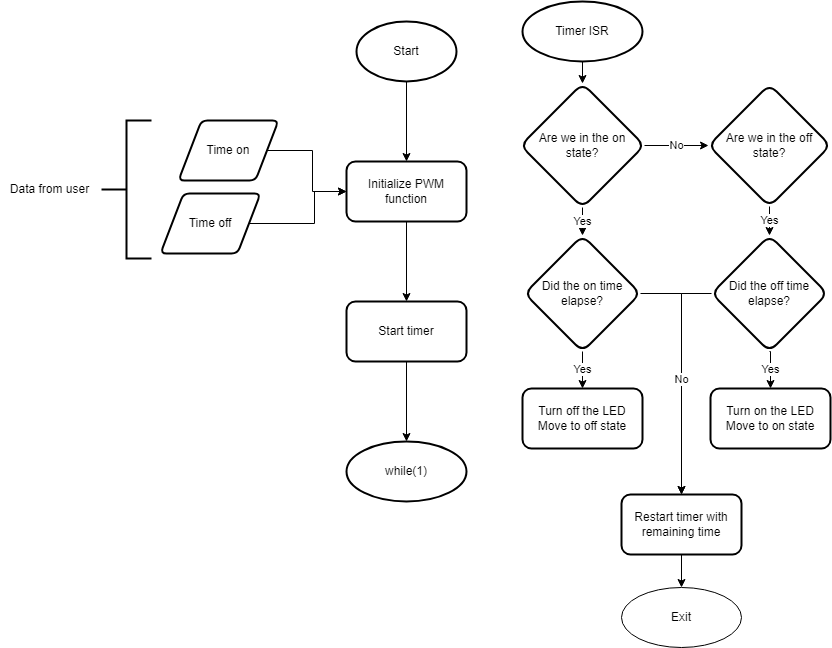

The diagram above was exported from draw.io. Its source (the exported page's mxGraphModel, read from the mxfile embedded in the PNG):
<mxGraphModel dx="1550" dy="835" grid="0" gridSize="10" guides="1" tooltips="1" connect="1" arrows="1" fold="1" page="1" pageScale="1" pageWidth="850" pageHeight="1100" math="0" shadow="0">
  <root>
    <mxCell id="0" />
    <mxCell id="1" parent="0" />
    <mxCell id="Zx5NKzoQhBGEmPm-a7kR-4" value="" style="edgeStyle=orthogonalEdgeStyle;rounded=0;orthogonalLoop=1;jettySize=auto;html=1;" edge="1" parent="1" source="Zx5NKzoQhBGEmPm-a7kR-1" target="Zx5NKzoQhBGEmPm-a7kR-3">
      <mxGeometry relative="1" as="geometry" />
    </mxCell>
    <mxCell id="Zx5NKzoQhBGEmPm-a7kR-1" value="Start" style="strokeWidth=2;html=1;shape=mxgraph.flowchart.start_1;whiteSpace=wrap;" vertex="1" parent="1">
      <mxGeometry x="358" y="68" width="100" height="60" as="geometry" />
    </mxCell>
    <mxCell id="Zx5NKzoQhBGEmPm-a7kR-14" value="" style="edgeStyle=orthogonalEdgeStyle;rounded=0;orthogonalLoop=1;jettySize=auto;html=1;" edge="1" parent="1" source="Zx5NKzoQhBGEmPm-a7kR-3" target="Zx5NKzoQhBGEmPm-a7kR-13">
      <mxGeometry relative="1" as="geometry" />
    </mxCell>
    <mxCell id="Zx5NKzoQhBGEmPm-a7kR-3" value="Initialize PWM function" style="rounded=1;whiteSpace=wrap;html=1;strokeWidth=2;" vertex="1" parent="1">
      <mxGeometry x="348" y="208" width="120" height="60" as="geometry" />
    </mxCell>
    <mxCell id="Zx5NKzoQhBGEmPm-a7kR-8" style="edgeStyle=orthogonalEdgeStyle;rounded=0;orthogonalLoop=1;jettySize=auto;html=1;" edge="1" parent="1" source="Zx5NKzoQhBGEmPm-a7kR-5" target="Zx5NKzoQhBGEmPm-a7kR-3">
      <mxGeometry relative="1" as="geometry" />
    </mxCell>
    <mxCell id="Zx5NKzoQhBGEmPm-a7kR-5" value="Time on" style="shape=parallelogram;html=1;strokeWidth=2;perimeter=parallelogramPerimeter;whiteSpace=wrap;rounded=1;arcSize=12;size=0.23;" vertex="1" parent="1">
      <mxGeometry x="180" y="167" width="100" height="60" as="geometry" />
    </mxCell>
    <mxCell id="Zx5NKzoQhBGEmPm-a7kR-9" style="edgeStyle=orthogonalEdgeStyle;rounded=0;orthogonalLoop=1;jettySize=auto;html=1;" edge="1" parent="1" source="Zx5NKzoQhBGEmPm-a7kR-7" target="Zx5NKzoQhBGEmPm-a7kR-3">
      <mxGeometry relative="1" as="geometry">
        <Array as="points">
          <mxPoint x="316" y="270" />
          <mxPoint x="316" y="238" />
        </Array>
      </mxGeometry>
    </mxCell>
    <mxCell id="Zx5NKzoQhBGEmPm-a7kR-7" value="Time off" style="shape=parallelogram;html=1;strokeWidth=2;perimeter=parallelogramPerimeter;whiteSpace=wrap;rounded=1;arcSize=12;size=0.23;" vertex="1" parent="1">
      <mxGeometry x="162" y="240" width="100" height="60" as="geometry" />
    </mxCell>
    <mxCell id="Zx5NKzoQhBGEmPm-a7kR-10" value="" style="strokeWidth=2;html=1;shape=mxgraph.flowchart.annotation_2;align=left;labelPosition=right;pointerEvents=1;" vertex="1" parent="1">
      <mxGeometry x="103" y="167" width="50" height="138" as="geometry" />
    </mxCell>
    <mxCell id="Zx5NKzoQhBGEmPm-a7kR-12" value="Data from user" style="text;html=1;align=center;verticalAlign=middle;resizable=0;points=[];autosize=1;strokeColor=none;fillColor=none;" vertex="1" parent="1">
      <mxGeometry x="2" y="223" width="97" height="26" as="geometry" />
    </mxCell>
    <mxCell id="Zx5NKzoQhBGEmPm-a7kR-20" value="" style="edgeStyle=orthogonalEdgeStyle;rounded=0;orthogonalLoop=1;jettySize=auto;html=1;" edge="1" parent="1" source="Zx5NKzoQhBGEmPm-a7kR-13" target="Zx5NKzoQhBGEmPm-a7kR-19">
      <mxGeometry relative="1" as="geometry" />
    </mxCell>
    <mxCell id="Zx5NKzoQhBGEmPm-a7kR-13" value="Start timer" style="rounded=1;whiteSpace=wrap;html=1;strokeWidth=2;" vertex="1" parent="1">
      <mxGeometry x="348" y="348" width="120" height="60" as="geometry" />
    </mxCell>
    <mxCell id="Zx5NKzoQhBGEmPm-a7kR-28" value="Yes" style="edgeStyle=orthogonalEdgeStyle;rounded=0;orthogonalLoop=1;jettySize=auto;html=1;" edge="1" parent="1" source="Zx5NKzoQhBGEmPm-a7kR-15" target="Zx5NKzoQhBGEmPm-a7kR-27">
      <mxGeometry relative="1" as="geometry" />
    </mxCell>
    <mxCell id="Zx5NKzoQhBGEmPm-a7kR-30" value="No" style="edgeStyle=orthogonalEdgeStyle;rounded=0;orthogonalLoop=1;jettySize=auto;html=1;" edge="1" parent="1" source="Zx5NKzoQhBGEmPm-a7kR-15" target="Zx5NKzoQhBGEmPm-a7kR-29">
      <mxGeometry relative="1" as="geometry" />
    </mxCell>
    <mxCell id="Zx5NKzoQhBGEmPm-a7kR-15" value="Are we in the on state?" style="rhombus;whiteSpace=wrap;html=1;rounded=1;strokeWidth=2;" vertex="1" parent="1">
      <mxGeometry x="522" y="130" width="124" height="124" as="geometry" />
    </mxCell>
    <mxCell id="Zx5NKzoQhBGEmPm-a7kR-17" value="Turn off the LED&lt;br&gt;Move to off state" style="whiteSpace=wrap;html=1;rounded=1;strokeWidth=2;" vertex="1" parent="1">
      <mxGeometry x="524" y="435" width="120" height="60" as="geometry" />
    </mxCell>
    <mxCell id="Zx5NKzoQhBGEmPm-a7kR-19" value="while(1)" style="ellipse;whiteSpace=wrap;html=1;rounded=1;strokeWidth=2;" vertex="1" parent="1">
      <mxGeometry x="348" y="488" width="120" height="60" as="geometry" />
    </mxCell>
    <mxCell id="Zx5NKzoQhBGEmPm-a7kR-26" style="edgeStyle=orthogonalEdgeStyle;rounded=0;orthogonalLoop=1;jettySize=auto;html=1;exitX=0.5;exitY=1;exitDx=0;exitDy=0;" edge="1" parent="1" source="Zx5NKzoQhBGEmPm-a7kR-24" target="Zx5NKzoQhBGEmPm-a7kR-15">
      <mxGeometry relative="1" as="geometry" />
    </mxCell>
    <mxCell id="Zx5NKzoQhBGEmPm-a7kR-24" value="Timer ISR" style="ellipse;whiteSpace=wrap;html=1;rounded=1;strokeWidth=2;" vertex="1" parent="1">
      <mxGeometry x="524" y="48" width="120" height="60" as="geometry" />
    </mxCell>
    <mxCell id="Zx5NKzoQhBGEmPm-a7kR-31" value="Yes" style="edgeStyle=orthogonalEdgeStyle;rounded=0;orthogonalLoop=1;jettySize=auto;html=1;entryX=0.5;entryY=0;entryDx=0;entryDy=0;" edge="1" parent="1" source="Zx5NKzoQhBGEmPm-a7kR-27" target="Zx5NKzoQhBGEmPm-a7kR-17">
      <mxGeometry relative="1" as="geometry" />
    </mxCell>
    <mxCell id="Zx5NKzoQhBGEmPm-a7kR-46" style="edgeStyle=orthogonalEdgeStyle;rounded=0;orthogonalLoop=1;jettySize=auto;html=1;exitX=1;exitY=0.5;exitDx=0;exitDy=0;" edge="1" parent="1" source="Zx5NKzoQhBGEmPm-a7kR-27" target="Zx5NKzoQhBGEmPm-a7kR-44">
      <mxGeometry relative="1" as="geometry" />
    </mxCell>
    <mxCell id="Zx5NKzoQhBGEmPm-a7kR-27" value="Did the on time elapse?" style="rhombus;whiteSpace=wrap;html=1;rounded=1;strokeWidth=2;" vertex="1" parent="1">
      <mxGeometry x="526" y="282" width="116" height="116" as="geometry" />
    </mxCell>
    <mxCell id="Zx5NKzoQhBGEmPm-a7kR-39" value="Yes" style="edgeStyle=orthogonalEdgeStyle;rounded=0;orthogonalLoop=1;jettySize=auto;html=1;" edge="1" parent="1" source="Zx5NKzoQhBGEmPm-a7kR-29" target="Zx5NKzoQhBGEmPm-a7kR-36">
      <mxGeometry relative="1" as="geometry" />
    </mxCell>
    <mxCell id="Zx5NKzoQhBGEmPm-a7kR-29" value="Are we in the off state?" style="rhombus;whiteSpace=wrap;html=1;rounded=1;strokeWidth=2;" vertex="1" parent="1">
      <mxGeometry x="710" y="131" width="122" height="122" as="geometry" />
    </mxCell>
    <mxCell id="Zx5NKzoQhBGEmPm-a7kR-32" value="Turn on the LED&lt;br&gt;Move to on state" style="whiteSpace=wrap;html=1;rounded=1;strokeWidth=2;" vertex="1" parent="1">
      <mxGeometry x="712" y="435" width="120" height="60" as="geometry" />
    </mxCell>
    <mxCell id="Zx5NKzoQhBGEmPm-a7kR-40" value="Yes" style="edgeStyle=orthogonalEdgeStyle;rounded=0;orthogonalLoop=1;jettySize=auto;html=1;exitX=0.5;exitY=1;exitDx=0;exitDy=0;entryX=0.5;entryY=0;entryDx=0;entryDy=0;" edge="1" parent="1" source="Zx5NKzoQhBGEmPm-a7kR-36" target="Zx5NKzoQhBGEmPm-a7kR-32">
      <mxGeometry relative="1" as="geometry" />
    </mxCell>
    <mxCell id="Zx5NKzoQhBGEmPm-a7kR-47" value="No" style="edgeStyle=orthogonalEdgeStyle;rounded=0;orthogonalLoop=1;jettySize=auto;html=1;exitX=0;exitY=0.5;exitDx=0;exitDy=0;" edge="1" parent="1" source="Zx5NKzoQhBGEmPm-a7kR-36" target="Zx5NKzoQhBGEmPm-a7kR-44">
      <mxGeometry relative="1" as="geometry" />
    </mxCell>
    <mxCell id="Zx5NKzoQhBGEmPm-a7kR-36" value="Did the off time elapse?" style="rhombus;whiteSpace=wrap;html=1;rounded=1;strokeWidth=2;" vertex="1" parent="1">
      <mxGeometry x="713" y="282" width="116" height="116" as="geometry" />
    </mxCell>
    <mxCell id="Zx5NKzoQhBGEmPm-a7kR-41" value="Exit" style="ellipse;whiteSpace=wrap;html=1;" vertex="1" parent="1">
      <mxGeometry x="623" y="634" width="120" height="60" as="geometry" />
    </mxCell>
    <mxCell id="Zx5NKzoQhBGEmPm-a7kR-48" style="edgeStyle=orthogonalEdgeStyle;rounded=0;orthogonalLoop=1;jettySize=auto;html=1;exitX=0.5;exitY=1;exitDx=0;exitDy=0;entryX=0.5;entryY=0;entryDx=0;entryDy=0;" edge="1" parent="1" source="Zx5NKzoQhBGEmPm-a7kR-44" target="Zx5NKzoQhBGEmPm-a7kR-41">
      <mxGeometry relative="1" as="geometry" />
    </mxCell>
    <mxCell id="Zx5NKzoQhBGEmPm-a7kR-44" value="Restart timer with remaining time" style="whiteSpace=wrap;html=1;rounded=1;strokeWidth=2;" vertex="1" parent="1">
      <mxGeometry x="623" y="541" width="120" height="60" as="geometry" />
    </mxCell>
  </root>
</mxGraphModel>